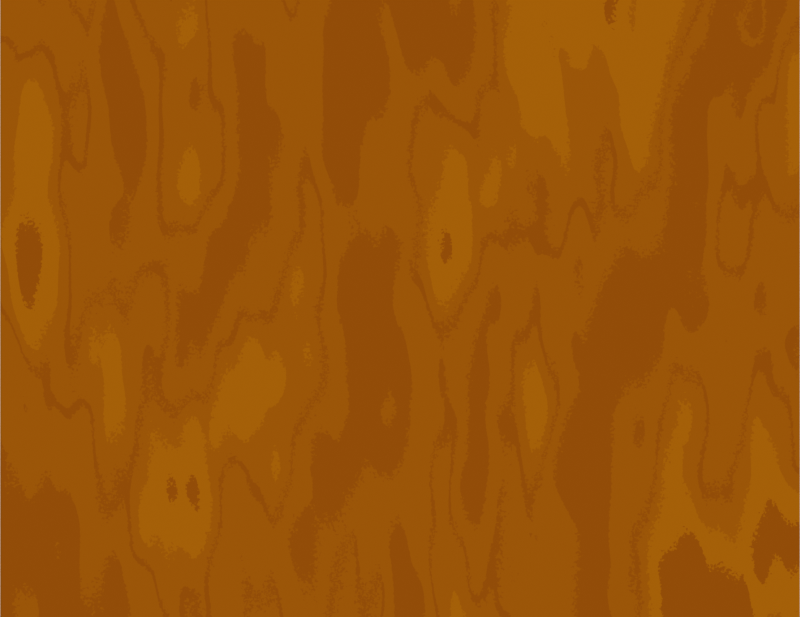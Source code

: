 # Source: sky.blend  (saved by Blender 3.5.10; exported with 4.5.12 LTS)
import bpy
from mathutils import Matrix  # noqa: F401  (used for matrix-valued properties, if any)

bpy.ops.wm.read_factory_settings(use_empty=True)
scene = bpy.context.scene
scene.name = 'Sky'

# ---- collections
col_collection = bpy.data.collections.new('Collection'); scene.collection.children.link(col_collection)

# ---- materials (node trees are filled in below, after node groups)
mat_wood = bpy.data.materials.new('Wood')
mat_wood.alpha_threshold = 0.0
mat_wood.use_transparent_shadow = False
mat_wood.roughness = 0.5
mat_wood.line_color = (0.0, 0.0, 0.0, 1.0)

# ---- material node trees
mat_wood.use_nodes = True; mat_wood.node_tree.nodes.clear()
_N = mat_wood.node_tree.nodes; _L = mat_wood.node_tree.links
n0 = _N.new('ShaderNodeTexVoronoi'); n0.name = 'Voronoi Texture'; n0.location = (-414, 387)
n0.inputs[2].default_value = 7.7
n1 = _N.new('ShaderNodeTexNoise'); n1.name = 'Noise Texture'; n1.location = (-605, 378)
n1.inputs[2].default_value = 2.5
n2 = _N.new('ShaderNodeTexCoord'); n2.name = 'Texture Coordinate'; n2.location = (-1313, 371)
n3 = _N.new('ShaderNodeTexNoise'); n3.name = 'Noise Texture.002'; n3.location = (-1330, 97)
n3.inputs[2].default_value = 307.1
n4 = _N.new('ShaderNodeMath'); n4.name = 'Math'; n4.location = (-1070, 172)
n4.operation = 'DIVIDE'
n4.inputs[1].default_value = 21.5
n5 = _N.new('ShaderNodeMapping'); n5.name = 'Mapping'; n5.location = (-871, 353)
n5.inputs[3].default_value = (-3.5, 1.1, 1.0)
n6 = _N.new('ShaderNodeOutputMaterial'); n6.name = 'Material Output'; n6.location = (1078, 530)
n7 = _N.new('ShaderNodeTexNoise'); n7.name = 'Noise Texture.001'; n7.location = (-517, 618)
n7.inputs[2].default_value = 293.7
n8 = _N.new('ShaderNodeValToRGB'); n8.name = 'ColorRamp.001'; n8.location = (-295, 631)
while len(n8.color_ramp.elements) > 1: n8.color_ramp.elements.remove(n8.color_ramp.elements[-1])
n8.color_ramp.elements[0].position = 0.0; n8.color_ramp.elements[0].color = (0.3412, 0.07128, 0.0, 1.0)
_e = n8.color_ramp.elements.new(1.0); _e.color = (0.0466, 0.01267, 0.00421, 1.0)
n9 = _N.new('ShaderNodeValToRGB'); n9.name = 'ColorRamp'; n9.location = (-155, 388)
while len(n9.color_ramp.elements) > 1: n9.color_ramp.elements.remove(n9.color_ramp.elements[-1])
n9.color_ramp.elements[0].position = 0.688; n9.color_ramp.elements[0].color = (0.0466, 0.01267, 0.00421, 1.0)
_e = n9.color_ramp.elements.new(0.964); _e.color = (0.1651, 0.03434, 0.003347, 1.0)
n10 = _N.new('ShaderNodeMix'); n10.name = 'Mix'; n10.location = (192, 531)
n10.data_type = 'RGBA'
n10.inputs[0].default_value = 1.0
n11 = _N.new('ShaderNodeValToRGB'); n11.name = 'ColorRamp.003'; n11.location = (411, 551)
while len(n11.color_ramp.elements) > 1: n11.color_ramp.elements.remove(n11.color_ramp.elements[-1])
n11.color_ramp.elements[0].position = 0.0; n11.color_ramp.elements[0].color = (0.0, 0.0, 0.0, 1.0)
_e = n11.color_ramp.elements.new(0.12); _e.color = (1.0, 1.0, 1.0, 1.0)
n12 = _N.new('ShaderNodeValToRGB'); n12.name = 'ColorRamp.002'; n12.location = (728, 550)
n12.color_ramp.interpolation = 'CONSTANT'
while len(n12.color_ramp.elements) > 1: n12.color_ramp.elements.remove(n12.color_ramp.elements[-1])
n12.color_ramp.elements[0].position = 0.0; n12.color_ramp.elements[0].color = (0.2623, 0.05951, 0.002125, 1.0)
_e = n12.color_ramp.elements.new(0.224); _e.color = (0.314, 0.07421, 0.002125, 1.0)
_e = n12.color_ramp.elements.new(0.316); _e.color = (0.3813, 0.09306, 0.002125, 1.0)
_e = n12.color_ramp.elements.new(1.0); _e.color = (0.314, 0.07421, 0.002125, 1.0)
_L.new(n0.outputs[1], n9.inputs[0])
_L.new(n1.outputs[0], n0.inputs[0])
_L.new(n5.outputs[0], n1.inputs[0])
_L.new(n2.outputs[0], n5.inputs[0])
_L.new(n9.outputs[0], n10.inputs[7])
_L.new(n7.outputs[0], n8.inputs[0])
_L.new(n4.outputs[0], n5.inputs[1])
_L.new(n3.outputs[0], n4.inputs[0])
_L.new(n11.outputs[0], n12.inputs[0])
_L.new(n10.outputs[2], n11.inputs[0])
_L.new(n12.outputs[0], n6.inputs[0])
n6.is_active_output = True

# ---- world
world_world = bpy.data.worlds.new('World'); scene.world = world_world
world_world.use_nodes = True; world_world.node_tree.nodes.clear()
_N = world_world.node_tree.nodes; _L = world_world.node_tree.links
n0 = _N.new('ShaderNodeOutputWorld'); n0.name = 'World Output'; n0.location = (300, 300)
n1 = _N.new('ShaderNodeBackground'); n1.name = 'Background'; n1.location = (10, 300)
n1.inputs[0].default_value = (1.0, 1.0, 1.0, 1.0)
_L.new(n1.outputs[0], n0.inputs[0])
n0.is_active_output = True
world_world.color = (0.05088, 0.05088, 0.05088)
world_world.use_sun_shadow = False
world_world.sun_shadow_jitter_overblur = 0.0

# ---- cameras
cam_camera = bpy.data.cameras.new('Camera')
cam_camera.type = 'ORTHO'
cam_camera.clip_end = 100.0
cam_camera.ortho_scale = 1.0

# ---- lights
light_light = bpy.data.lights.new('Light', 'POINT')
light_light.transmission_factor = 0.0
light_light.energy = 1000.0
light_light.shadow_soft_size = 0.1
light_light.shadow_maximum_resolution = 0.006
light_light.use_absolute_resolution = True

# ---- meshes
me_cube = bpy.data.meshes.new('Cube')
me_cube.from_pydata([(1.0, 1.0, 1.0), (1.0, -1.0, 1.0), (-1.0, 1.0, 1.0), (-1.0, -1.0, 1.0)], [], [(0, 2, 3, 1)])
_uv = me_cube.uv_layers.new(name='UVMap')
_uv.uv.foreach_set('vector', [0.625, 0.5, 0.875, 0.5, 0.875, 0.75, 0.625, 0.75])
me_cube.materials.append(mat_wood)
me_cube.use_mirror_vertex_groups = False
me_cube.update()

# ---- objects
ob_cube = bpy.data.objects.new('Cube', me_cube)
ob_light = bpy.data.objects.new('Light', light_light)
ob_camera = bpy.data.objects.new('Camera', cam_camera)

# ---- transforms, parenting, visibility, modifiers, constraints
ob_cube.location = (0.0, 0.0, -1.0)
ob_cube.scale = (0.5, 0.5, 0.5)
ob_cube.lock_rotations_4d = False
ob_cube.empty_display_type = 'ARROWS'
ob_cube.lineart.crease_threshold = 0.0
ob_light.location = (4.076, 1.005, 5.904)
ob_light.rotation_euler = (0.6503, 0.05522, 1.866)
ob_light.lock_rotations_4d = False
ob_light.empty_display_type = 'ARROWS'
ob_light.color = (0.0, 0.0, 0.0, 0.0)
ob_light.lineart.crease_threshold = 0.0
ob_camera.location = (0.0, 0.0, 3.543)
ob_camera.lock_rotations_4d = False
ob_camera.empty_display_type = 'ARROWS'
ob_camera.color = (0.0, 0.0, 0.0, 0.0)
ob_camera.display_type = 'WIRE'
ob_camera.lineart.crease_threshold = 0.0

# ---- collection membership
col_collection.objects.link(ob_cube)
col_collection.objects.link(ob_light)
col_collection.objects.link(ob_camera)

# ---- scene / render settings (as saved in the file)
scene.camera = ob_camera
scene.frame_start = 1; scene.frame_end = 250; scene.frame_set(2)
scene.render.engine = 'BLENDER_EEVEE_NEXT'
scene.render.resolution_x = 350
scene.render.resolution_y = 270
scene.cycles.sampling_pattern = 'TABULATED_SOBOL'
scene.eevee.taa_samples = 1
scene.eevee.taa_render_samples = 1
scene.view_settings.view_transform = 'Filmic'
bpy.context.view_layer.update()
